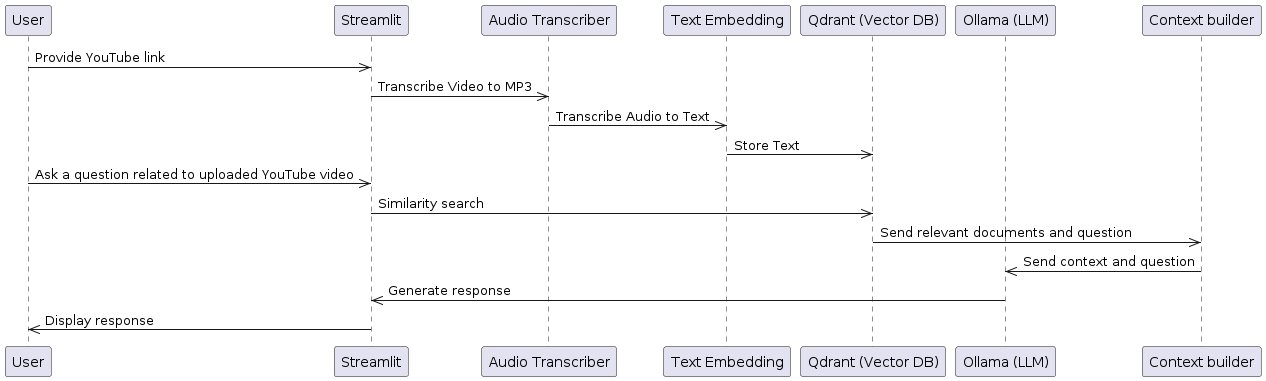

The diagram above was rendered by PlantUML. Its source (embedded in the PNG):
@startuml
skinparam nodesep 20
skinparam ranksep 20

participant "User" as User
participant "Streamlit" as Streamlit
participant "Audio Transcriber" as Audio
participant "Text Embedding" as Text
participant "Qdrant (Vector DB)" as Qdrant
participant "Ollama (LLM)" as OLLAMA
participant "Context builder" as Context

User ->> Streamlit: Provide YouTube link
Streamlit ->> Audio: Transcribe Video to MP3
Audio ->> Text: Transcribe Audio to Text
Text ->> Qdrant: Store Text

User ->> Streamlit: Ask a question related to uploaded YouTube video
Streamlit ->> Qdrant: Similarity search
Qdrant ->> Context: Send relevant documents and question
Context ->> OLLAMA: Send context and question
OLLAMA ->> Streamlit: Generate response
Streamlit ->> User: Display response

@enduml